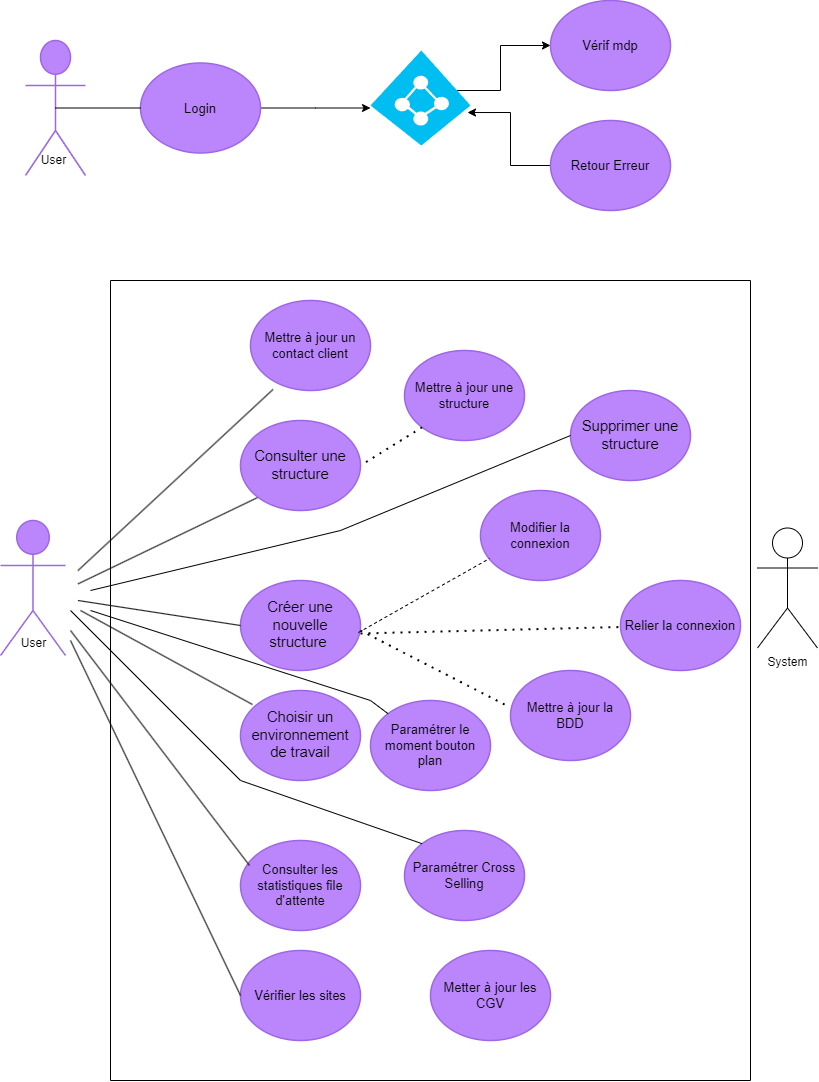

The diagram above was exported from draw.io. Its source (the exported page's mxGraphModel, read from the mxfile embedded in the PNG):
<mxGraphModel dx="1434" dy="756" grid="1" gridSize="10" guides="1" tooltips="1" connect="1" arrows="1" fold="1" page="1" pageScale="1" pageWidth="827" pageHeight="1169" math="0" shadow="0">
  <root>
    <mxCell id="0" />
    <mxCell id="1" parent="0" />
    <mxCell id="ALEbJHu44TWx2CYmj4og-1" value="Support" style="html=1;overflow=block;blockSpacing=1;shape=umlActor;labelPosition=center;verticalLabelPosition=bottom;verticalAlign=top;whiteSpace=nowrap;fontSize=20;fontColor=#ffffff;align=center;spacing=0;strokeColor=#9e66e4;strokeOpacity=100;rounded=1;absoluteArcSize=1;arcSize=9;fillColor=#BB86FC;strokeWidth=1.5;lucidId=rbW.tjDQ~vNc;" parent="1" vertex="1">
      <mxGeometry x="35" y="80" width="60" height="135" as="geometry" />
    </mxCell>
    <mxCell id="zUUmPH8EYZXzUvjQE_-N-26" style="edgeStyle=orthogonalEdgeStyle;rounded=0;orthogonalLoop=1;jettySize=auto;html=1;" parent="1" source="ALEbJHu44TWx2CYmj4og-2" edge="1">
      <mxGeometry relative="1" as="geometry">
        <mxPoint x="380" y="147.5" as="targetPoint" />
      </mxGeometry>
    </mxCell>
    <mxCell id="ALEbJHu44TWx2CYmj4og-2" value="Login" style="html=1;overflow=block;blockSpacing=1;whiteSpace=wrap;ellipse;fontSize=13;spacing=3.8;strokeColor=#9e66e4;strokeOpacity=100;rounded=1;absoluteArcSize=1;arcSize=9;fillColor=#BB86FC;strokeWidth=1.5;lucidId=UcW.hYIpfyJT;" parent="1" vertex="1">
      <mxGeometry x="150" y="102.5" width="120" height="90" as="geometry" />
    </mxCell>
    <mxCell id="ALEbJHu44TWx2CYmj4og-3" value="Vérif mdp" style="html=1;overflow=block;blockSpacing=1;whiteSpace=wrap;ellipse;fontSize=13;spacing=3.8;strokeColor=#9e66e4;strokeOpacity=100;rounded=1;absoluteArcSize=1;arcSize=9;fillColor=#BB86FC;strokeWidth=1.5;lucidId=wdW.OKZsqu8k;" parent="1" vertex="1">
      <mxGeometry x="560" y="40" width="120" height="90" as="geometry" />
    </mxCell>
    <mxCell id="wA0Ug5fI1OKtLd3c9_nP-2" style="edgeStyle=orthogonalEdgeStyle;rounded=0;orthogonalLoop=1;jettySize=auto;html=1;entryX=0.97;entryY=0.653;entryDx=0;entryDy=0;entryPerimeter=0;" parent="1" source="ALEbJHu44TWx2CYmj4og-4" target="wA0Ug5fI1OKtLd3c9_nP-1" edge="1">
      <mxGeometry relative="1" as="geometry" />
    </mxCell>
    <mxCell id="ALEbJHu44TWx2CYmj4og-4" value="Retour Erreur " style="html=1;overflow=block;blockSpacing=1;whiteSpace=wrap;ellipse;fontSize=13;spacing=3.8;strokeColor=#9e66e4;strokeOpacity=100;rounded=1;absoluteArcSize=1;arcSize=9;fillColor=#BB86FC;strokeWidth=1.5;lucidId=JdW.EOtOrzyf;" parent="1" vertex="1">
      <mxGeometry x="560" y="160" width="120" height="90" as="geometry" />
    </mxCell>
    <mxCell id="ALEbJHu44TWx2CYmj4og-5" value="Admin" style="html=1;overflow=block;blockSpacing=1;shape=umlActor;labelPosition=center;verticalLabelPosition=bottom;verticalAlign=top;whiteSpace=nowrap;fontSize=20;fontColor=#ffffff;align=center;spacing=0;strokeColor=#9e66e4;strokeOpacity=100;rounded=1;absoluteArcSize=1;arcSize=9;fillColor=#BB86FC;strokeWidth=1.5;lucidId=QjW.fD2ao0lt;" parent="1" vertex="1">
      <mxGeometry x="10" y="560" width="65" height="135" as="geometry" />
    </mxCell>
    <mxCell id="ALEbJHu44TWx2CYmj4og-9" value="Créer une nouvelle structure " style="html=1;overflow=block;blockSpacing=1;whiteSpace=wrap;ellipse;fontSize=14.7;fontColor=default;spacing=3.8;strokeColor=#9e66e4;strokeOpacity=100;rounded=1;absoluteArcSize=1;arcSize=9;fillColor=#BB86FC;strokeWidth=1.5;lucidId=ipW.0tQQhH7-;" parent="1" vertex="1">
      <mxGeometry x="250" y="620" width="120" height="90" as="geometry" />
    </mxCell>
    <mxCell id="ALEbJHu44TWx2CYmj4og-11" value="Supprimer une structure" style="html=1;overflow=block;blockSpacing=1;whiteSpace=wrap;ellipse;fontSize=14.7;fontColor=default;spacing=3.8;strokeColor=#9e66e4;strokeOpacity=100;rounded=1;absoluteArcSize=1;arcSize=9;fillColor=#BB86FC;strokeWidth=1.5;lucidId=AuW.YZ1PRP7z;" parent="1" vertex="1">
      <mxGeometry x="580" y="430" width="120" height="90" as="geometry" />
    </mxCell>
    <mxCell id="ALEbJHu44TWx2CYmj4og-13" value="Choisir un environnement de travail" style="html=1;overflow=block;blockSpacing=1;whiteSpace=wrap;ellipse;fontSize=14.7;fontColor=default;spacing=3.8;strokeColor=#9e66e4;strokeOpacity=100;rounded=1;absoluteArcSize=1;arcSize=9;fillColor=#BB86FC;strokeWidth=1.5;lucidId=BuW.GnYY5HZO;" parent="1" vertex="1">
      <mxGeometry x="250" y="730" width="120" height="90" as="geometry" />
    </mxCell>
    <mxCell id="ALEbJHu44TWx2CYmj4og-14" value="Mettre à jour un contact client" style="html=1;overflow=block;blockSpacing=1;whiteSpace=wrap;ellipse;fontSize=13;spacing=3.8;strokeColor=#9e66e4;strokeOpacity=100;rounded=1;absoluteArcSize=1;arcSize=9;fillColor=#BB86FC;strokeWidth=1.5;lucidId=CuW.y2Hb5Can;" parent="1" vertex="1">
      <mxGeometry x="260" y="340" width="120" height="90" as="geometry" />
    </mxCell>
    <mxCell id="ALEbJHu44TWx2CYmj4og-15" value="Modifier la connexion " style="html=1;overflow=block;blockSpacing=1;whiteSpace=wrap;ellipse;fontSize=13;spacing=3.8;strokeColor=#9e66e4;strokeOpacity=100;rounded=1;absoluteArcSize=1;arcSize=9;fillColor=#BB86FC;strokeWidth=1.5;lucidId=9vW.Lzl3BwdZ;" parent="1" vertex="1">
      <mxGeometry x="490" y="530" width="120" height="90" as="geometry" />
    </mxCell>
    <mxCell id="ALEbJHu44TWx2CYmj4og-16" value="Relier la connexion" style="html=1;overflow=block;blockSpacing=1;whiteSpace=wrap;ellipse;fontSize=13;spacing=3.8;strokeColor=#9e66e4;strokeOpacity=100;rounded=1;absoluteArcSize=1;arcSize=9;fillColor=#BB86FC;strokeWidth=1.5;lucidId=nwW.XJ9h78ZG;" parent="1" vertex="1">
      <mxGeometry x="630" y="620" width="120" height="90" as="geometry" />
    </mxCell>
    <mxCell id="ALEbJHu44TWx2CYmj4og-17" value="Mettre à jour la BDD" style="html=1;overflow=block;blockSpacing=1;whiteSpace=wrap;ellipse;fontSize=13;spacing=3.8;strokeColor=#9e66e4;strokeOpacity=100;rounded=1;absoluteArcSize=1;arcSize=9;fillColor=#BB86FC;strokeWidth=1.5;lucidId=OwW.KSYpUnPk;" parent="1" vertex="1">
      <mxGeometry x="520" y="710" width="120" height="90" as="geometry" />
    </mxCell>
    <mxCell id="ALEbJHu44TWx2CYmj4og-19" value="Vérifier les sites " style="html=1;overflow=block;blockSpacing=1;whiteSpace=wrap;ellipse;fontSize=13;spacing=3.8;strokeColor=#9e66e4;strokeOpacity=100;rounded=1;absoluteArcSize=1;arcSize=9;fillColor=#BB86FC;strokeWidth=1.5;lucidId=QwW.1L2ExUs4;" parent="1" vertex="1">
      <mxGeometry x="250" y="990" width="120" height="90" as="geometry" />
    </mxCell>
    <mxCell id="ALEbJHu44TWx2CYmj4og-20" value="Consulter les statistiques file d'attente" style="html=1;overflow=block;blockSpacing=1;whiteSpace=wrap;ellipse;fontSize=13;spacing=3.8;strokeColor=#9e66e4;strokeOpacity=100;rounded=1;absoluteArcSize=1;arcSize=9;fillColor=#BB86FC;strokeWidth=1.5;lucidId=AxW.W47D3MM0;" parent="1" vertex="1">
      <mxGeometry x="250" y="880" width="120" height="90" as="geometry" />
    </mxCell>
    <mxCell id="ALEbJHu44TWx2CYmj4og-21" value="Paramétrer le moment bouton plan" style="html=1;overflow=block;blockSpacing=1;whiteSpace=wrap;ellipse;fontSize=13;spacing=3.8;strokeColor=#9e66e4;strokeOpacity=100;rounded=1;absoluteArcSize=1;arcSize=9;fillColor=#BB86FC;strokeWidth=1.5;lucidId=XxW.zuGC530X;" parent="1" vertex="1">
      <mxGeometry x="380" y="740" width="120" height="90" as="geometry" />
    </mxCell>
    <mxCell id="ALEbJHu44TWx2CYmj4og-22" value="Paramétrer Cross Selling" style="html=1;overflow=block;blockSpacing=1;whiteSpace=wrap;ellipse;fontSize=13;spacing=3.8;strokeColor=#9e66e4;strokeOpacity=100;rounded=1;absoluteArcSize=1;arcSize=9;fillColor=#BB86FC;strokeWidth=1.5;lucidId=oyW.HYTAOuDl;" parent="1" vertex="1">
      <mxGeometry x="414" y="870" width="120" height="90" as="geometry" />
    </mxCell>
    <mxCell id="ALEbJHu44TWx2CYmj4og-23" value="Metter à jour les CGV" style="html=1;overflow=block;blockSpacing=1;whiteSpace=wrap;ellipse;fontSize=13;spacing=3.8;strokeColor=#9e66e4;strokeOpacity=100;rounded=1;absoluteArcSize=1;arcSize=9;fillColor=#BB86FC;strokeWidth=1.5;lucidId=MyW.x.cjmApd;" parent="1" vertex="1">
      <mxGeometry x="440" y="990" width="120" height="90" as="geometry" />
    </mxCell>
    <mxCell id="ALEbJHu44TWx2CYmj4og-28" value="Mettre à jour une structure" style="html=1;overflow=block;blockSpacing=1;whiteSpace=wrap;ellipse;fontSize=13;spacing=3.8;strokeColor=#9e66e4;strokeOpacity=100;rounded=1;absoluteArcSize=1;arcSize=9;fillColor=#BB86FC;strokeWidth=1.5;lucidId=eDW..aGgFn7M;" parent="1" vertex="1">
      <mxGeometry x="414" y="390" width="120" height="90" as="geometry" />
    </mxCell>
    <mxCell id="Nl9jXnInObv0xK4P0NFq-1" value="User" style="text;html=1;align=center;verticalAlign=middle;resizable=0;points=[];autosize=1;strokeColor=none;fillColor=none;" parent="1" vertex="1">
      <mxGeometry x="37.5" y="185" width="50" height="30" as="geometry" />
    </mxCell>
    <mxCell id="Nl9jXnInObv0xK4P0NFq-10" value="" style="endArrow=none;dashed=1;html=1;dashPattern=1 3;strokeWidth=2;rounded=0;entryX=-0.033;entryY=0.389;entryDx=0;entryDy=0;entryPerimeter=0;" parent="1" target="ALEbJHu44TWx2CYmj4og-17" edge="1">
      <mxGeometry width="50" height="50" relative="1" as="geometry">
        <mxPoint x="370" y="670" as="sourcePoint" />
        <mxPoint x="440" y="610" as="targetPoint" />
      </mxGeometry>
    </mxCell>
    <mxCell id="Nl9jXnInObv0xK4P0NFq-12" value="" style="endArrow=none;dashed=1;html=1;rounded=0;entryX=0.075;entryY=0.756;entryDx=0;entryDy=0;entryPerimeter=0;exitX=0.983;exitY=0.578;exitDx=0;exitDy=0;exitPerimeter=0;" parent="1" source="ALEbJHu44TWx2CYmj4og-9" target="ALEbJHu44TWx2CYmj4og-15" edge="1">
      <mxGeometry width="50" height="50" relative="1" as="geometry">
        <mxPoint x="390" y="660" as="sourcePoint" />
        <mxPoint x="440" y="610" as="targetPoint" />
      </mxGeometry>
    </mxCell>
    <mxCell id="Nl9jXnInObv0xK4P0NFq-13" value="" style="endArrow=none;dashed=1;html=1;dashPattern=1 3;strokeWidth=2;rounded=0;exitX=1;exitY=0.589;exitDx=0;exitDy=0;exitPerimeter=0;" parent="1" source="ALEbJHu44TWx2CYmj4og-9" target="ALEbJHu44TWx2CYmj4og-16" edge="1">
      <mxGeometry width="50" height="50" relative="1" as="geometry">
        <mxPoint x="370" y="670" as="sourcePoint" />
        <mxPoint x="440" y="610" as="targetPoint" />
      </mxGeometry>
    </mxCell>
    <mxCell id="zUUmPH8EYZXzUvjQE_-N-6" value="" style="endArrow=none;html=1;rounded=0;exitX=0.5;exitY=0.5;exitDx=0;exitDy=0;exitPerimeter=0;entryX=0;entryY=0.5;entryDx=0;entryDy=0;" parent="1" source="ALEbJHu44TWx2CYmj4og-1" target="ALEbJHu44TWx2CYmj4og-2" edge="1">
      <mxGeometry width="50" height="50" relative="1" as="geometry">
        <mxPoint x="95" y="185" as="sourcePoint" />
        <mxPoint x="145" y="135" as="targetPoint" />
      </mxGeometry>
    </mxCell>
    <mxCell id="zUUmPH8EYZXzUvjQE_-N-10" value="" style="endArrow=none;html=1;rounded=0;entryX=0.208;entryY=0.878;entryDx=0;entryDy=0;entryPerimeter=0;" parent="1" edge="1">
      <mxGeometry width="50" height="50" relative="1" as="geometry">
        <mxPoint x="87.5" y="610" as="sourcePoint" />
        <mxPoint x="282.46000000000004" y="429.02" as="targetPoint" />
      </mxGeometry>
    </mxCell>
    <mxCell id="zUUmPH8EYZXzUvjQE_-N-11" value="" style="endArrow=none;html=1;rounded=0;entryX=0;entryY=1;entryDx=0;entryDy=0;" parent="1" target="ALEbJHu44TWx2CYmj4og-12" edge="1">
      <mxGeometry width="50" height="50" relative="1" as="geometry">
        <mxPoint x="87.5" y="623.3987804878049" as="sourcePoint" />
        <mxPoint x="260" y="566.6" as="targetPoint" />
      </mxGeometry>
    </mxCell>
    <mxCell id="zUUmPH8EYZXzUvjQE_-N-12" value="" style="endArrow=none;html=1;rounded=0;entryX=0;entryY=0.5;entryDx=0;entryDy=0;" parent="1" target="ALEbJHu44TWx2CYmj4og-9" edge="1">
      <mxGeometry width="50" height="50" relative="1" as="geometry">
        <mxPoint x="87.5" y="639.9968" as="sourcePoint" />
        <mxPoint x="242.5" y="661.92" as="targetPoint" />
      </mxGeometry>
    </mxCell>
    <mxCell id="zUUmPH8EYZXzUvjQE_-N-13" value="" style="endArrow=none;html=1;rounded=0;entryX=0.075;entryY=0.278;entryDx=0;entryDy=0;entryPerimeter=0;" parent="1" target="ALEbJHu44TWx2CYmj4og-20" edge="1">
      <mxGeometry width="50" height="50" relative="1" as="geometry">
        <mxPoint x="80" y="670" as="sourcePoint" />
        <mxPoint x="230" y="906.32" as="targetPoint" />
      </mxGeometry>
    </mxCell>
    <mxCell id="zUUmPH8EYZXzUvjQE_-N-14" value="" style="endArrow=none;html=1;rounded=0;entryX=0;entryY=0.5;entryDx=0;entryDy=0;" parent="1" target="ALEbJHu44TWx2CYmj4og-19" edge="1">
      <mxGeometry width="50" height="50" relative="1" as="geometry">
        <mxPoint x="80" y="680" as="sourcePoint" />
        <mxPoint x="190" y="700" as="targetPoint" />
      </mxGeometry>
    </mxCell>
    <mxCell id="zUUmPH8EYZXzUvjQE_-N-16" value="" style="endArrow=none;dashed=1;html=1;dashPattern=1 3;strokeWidth=2;rounded=0;entryX=1;entryY=0.5;entryDx=0;entryDy=0;exitX=0;exitY=1;exitDx=0;exitDy=0;" parent="1" source="ALEbJHu44TWx2CYmj4og-28" target="ALEbJHu44TWx2CYmj4og-12" edge="1">
      <mxGeometry width="50" height="50" relative="1" as="geometry">
        <mxPoint x="430" y="510" as="sourcePoint" />
        <mxPoint x="440" y="710" as="targetPoint" />
      </mxGeometry>
    </mxCell>
    <mxCell id="zUUmPH8EYZXzUvjQE_-N-28" style="edgeStyle=orthogonalEdgeStyle;rounded=0;orthogonalLoop=1;jettySize=auto;html=1;" parent="1" target="ALEbJHu44TWx2CYmj4og-3" edge="1">
      <mxGeometry relative="1" as="geometry">
        <Array as="points">
          <mxPoint x="510" y="130" />
          <mxPoint x="510" y="85" />
        </Array>
        <mxPoint x="460" y="130" as="sourcePoint" />
      </mxGeometry>
    </mxCell>
    <mxCell id="ChPWPNGkoyCQCE0RtRcW-1" value="" style="endArrow=none;html=1;rounded=0;entryX=0.1;entryY=0.156;entryDx=0;entryDy=0;entryPerimeter=0;" parent="1" target="ALEbJHu44TWx2CYmj4og-13" edge="1">
      <mxGeometry width="50" height="50" relative="1" as="geometry">
        <mxPoint x="90" y="650" as="sourcePoint" />
        <mxPoint x="200" y="670" as="targetPoint" />
      </mxGeometry>
    </mxCell>
    <mxCell id="ChPWPNGkoyCQCE0RtRcW-2" value="" style="endArrow=none;html=1;rounded=0;entryX=0;entryY=0.5;entryDx=0;entryDy=0;" parent="1" target="ALEbJHu44TWx2CYmj4og-11" edge="1">
      <mxGeometry width="50" height="50" relative="1" as="geometry">
        <mxPoint x="100" y="630" as="sourcePoint" />
        <mxPoint x="420" y="550" as="targetPoint" />
        <Array as="points">
          <mxPoint x="350" y="570" />
        </Array>
      </mxGeometry>
    </mxCell>
    <mxCell id="ChPWPNGkoyCQCE0RtRcW-3" value="" style="endArrow=none;html=1;rounded=0;" parent="1" target="ALEbJHu44TWx2CYmj4og-21" edge="1">
      <mxGeometry width="50" height="50" relative="1" as="geometry">
        <mxPoint x="100" y="650" as="sourcePoint" />
        <mxPoint x="560" y="960" as="targetPoint" />
        <Array as="points">
          <mxPoint x="380" y="740" />
        </Array>
      </mxGeometry>
    </mxCell>
    <mxCell id="ChPWPNGkoyCQCE0RtRcW-4" value="" style="endArrow=none;html=1;rounded=0;entryX=0;entryY=0;entryDx=0;entryDy=0;" parent="1" target="ALEbJHu44TWx2CYmj4og-22" edge="1">
      <mxGeometry width="50" height="50" relative="1" as="geometry">
        <mxPoint x="80" y="650" as="sourcePoint" />
        <mxPoint x="439" y="930" as="targetPoint" />
        <Array as="points">
          <mxPoint x="250" y="820" />
        </Array>
      </mxGeometry>
    </mxCell>
    <mxCell id="ChPWPNGkoyCQCE0RtRcW-6" value="User" style="text;html=1;align=center;verticalAlign=middle;resizable=0;points=[];autosize=1;strokeColor=none;fillColor=none;" parent="1" vertex="1">
      <mxGeometry x="17.5" y="668" width="50" height="30" as="geometry" />
    </mxCell>
    <mxCell id="wA0Ug5fI1OKtLd3c9_nP-1" value="" style="verticalLabelPosition=bottom;html=1;verticalAlign=top;align=center;strokeColor=none;fillColor=#00BEF2;shape=mxgraph.azure.azure_active_directory;" parent="1" vertex="1">
      <mxGeometry x="380" y="90" width="100" height="95" as="geometry" />
    </mxCell>
    <mxCell id="j69v999mrytQlptmuab--1" value="" style="swimlane;startSize=0;" vertex="1" parent="1">
      <mxGeometry x="120" y="320" width="640" height="800" as="geometry" />
    </mxCell>
    <mxCell id="ALEbJHu44TWx2CYmj4og-12" value="Consulter une structure " style="html=1;overflow=block;blockSpacing=1;whiteSpace=wrap;ellipse;fontSize=14.7;fontColor=default;spacing=3.8;strokeColor=#9e66e4;strokeOpacity=100;rounded=1;absoluteArcSize=1;arcSize=9;fillColor=#BB86FC;strokeWidth=1.5;lucidId=BuW.1AfRD1sQ;" parent="j69v999mrytQlptmuab--1" vertex="1">
      <mxGeometry x="130" y="140" width="120" height="90" as="geometry" />
    </mxCell>
    <mxCell id="j69v999mrytQlptmuab--2" value="System" style="shape=umlActor;verticalLabelPosition=bottom;verticalAlign=top;html=1;outlineConnect=0;" vertex="1" parent="1">
      <mxGeometry x="767" y="567.5" width="60" height="120" as="geometry" />
    </mxCell>
  </root>
</mxGraphModel>